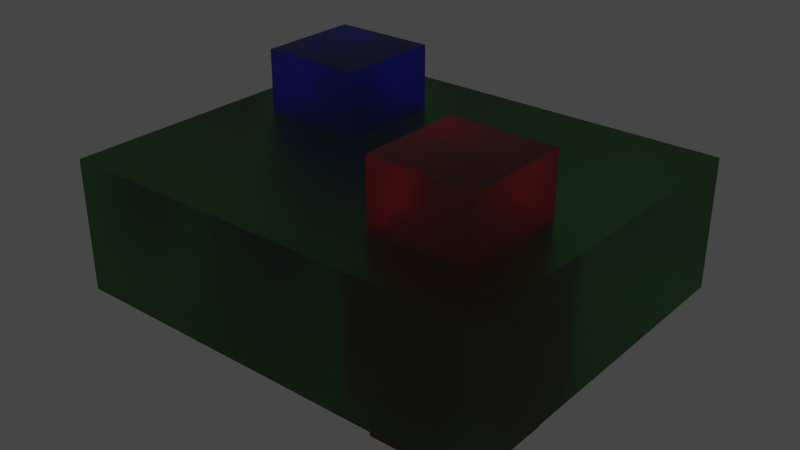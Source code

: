 # Source: SwarmerBits.blend  (saved by Blender 3.4.6; exported with 4.5.12 LTS)
import bpy
from mathutils import Matrix  # noqa: F401  (used for matrix-valued properties, if any)

bpy.ops.wm.read_factory_settings(use_empty=True)
scene = bpy.context.scene
scene.name = 'Scene'

# ---- collections
col_collection = bpy.data.collections.new('Collection'); scene.collection.children.link(col_collection)

# ---- materials (node trees are filled in below, after node groups)
mat_enemycore = bpy.data.materials.new('EnemyCore')
mat_enemycore.use_transparent_shadow = False
mat_bluething = bpy.data.materials.new('BlueThing')
mat_bluething.use_transparent_shadow = False
mat_redthing = bpy.data.materials.new('RedThing')
mat_redthing.use_transparent_shadow = False

# ---- material node trees
mat_enemycore.use_nodes = True; mat_enemycore.node_tree.nodes.clear()
_N = mat_enemycore.node_tree.nodes; _L = mat_enemycore.node_tree.links
n0 = _N.new('ShaderNodeBsdfPrincipled'); n0.name = 'Principled BSDF'; n0.location = (10, 300)
n0.distribution = 'GGX'
n0.subsurface_method = 'RANDOM_WALK_SKIN'
n0.inputs[0].default_value = (0.0204, 0.2203, 0.01635, 1.0)
n0.inputs[3].default_value = 1.45
n0.inputs[18].default_value = 1.0
n0.inputs[27].default_value = (0.0, 0.0, 0.0, 1.0)
n0.inputs[28].default_value = 1.0
n1 = _N.new('ShaderNodeOutputMaterial'); n1.name = 'Material Output'; n1.location = (300, 300)
_L.new(n0.outputs[0], n1.inputs[0])
n1.is_active_output = True
mat_bluething.use_nodes = True; mat_bluething.node_tree.nodes.clear()
_N = mat_bluething.node_tree.nodes; _L = mat_bluething.node_tree.links
n0 = _N.new('ShaderNodeBsdfPrincipled'); n0.name = 'Principled BSDF'; n0.location = (10, 300)
n0.distribution = 'GGX'
n0.subsurface_method = 'RANDOM_WALK_SKIN'
n0.inputs[0].default_value = (0.0, 0.0002148, 0.8, 1.0)
n0.inputs[3].default_value = 1.45
n0.inputs[18].default_value = 1.0
n0.inputs[27].default_value = (0.0, 0.0, 0.0, 1.0)
n0.inputs[28].default_value = 1.0
n1 = _N.new('ShaderNodeOutputMaterial'); n1.name = 'Material Output'; n1.location = (300, 300)
_L.new(n0.outputs[0], n1.inputs[0])
n1.is_active_output = True
mat_redthing.use_nodes = True; mat_redthing.node_tree.nodes.clear()
_N = mat_redthing.node_tree.nodes; _L = mat_redthing.node_tree.links
n0 = _N.new('ShaderNodeBsdfPrincipled'); n0.name = 'Principled BSDF'; n0.location = (10, 300)
n0.distribution = 'GGX'
n0.subsurface_method = 'RANDOM_WALK_SKIN'
n0.inputs[0].default_value = (0.8, 0.0, 0.01103, 1.0)
n0.inputs[3].default_value = 1.45
n0.inputs[18].default_value = 1.0
n0.inputs[27].default_value = (0.0, 0.0, 0.0, 1.0)
n0.inputs[28].default_value = 1.0
n1 = _N.new('ShaderNodeOutputMaterial'); n1.name = 'Material Output'; n1.location = (300, 300)
_L.new(n0.outputs[0], n1.inputs[0])
n1.is_active_output = True

# ---- world
world_world = bpy.data.worlds.new('World'); scene.world = world_world
world_world.use_nodes = True; world_world.node_tree.nodes.clear()
_N = world_world.node_tree.nodes; _L = world_world.node_tree.links
n0 = _N.new('ShaderNodeOutputWorld'); n0.name = 'World Output'; n0.location = (300, 300)
n1 = _N.new('ShaderNodeBackground'); n1.name = 'Background'; n1.location = (10, 300)
n1.inputs[0].default_value = (0.05088, 0.05088, 0.05088, 1.0)
_L.new(n1.outputs[0], n0.inputs[0])
n0.is_active_output = True
world_world.color = (0.05088, 0.05088, 0.05088)
world_world.use_sun_shadow = False
world_world.sun_shadow_jitter_overblur = 0.0

# ---- meshes
me_cube = bpy.data.meshes.new('Cube')
me_cube.from_pydata([(-1.0, -1.0, -1.0), (-1.0, -1.0, 1.0), (-1.0, 1.0, -1.0), (-1.0, 1.0, 1.0), (1.0, -1.0, -1.0), (1.0, -1.0, 1.0), (1.0, 1.0, -1.0), (1.0, 1.0, 1.0)], [], [(0, 1, 3, 2), (2, 3, 7, 6), (6, 7, 5, 4), (4, 5, 1, 0), (2, 6, 4, 0), (7, 3, 1, 5)])
_uv = me_cube.uv_layers.new(name='UVMap')
_uv.uv.foreach_set('vector', [0.375, 0.0, 0.625, 0.0, 0.625, 0.25, 0.375, 0.25, 0.375, 0.25, 0.625, 0.25, 0.625, 0.5, 0.375, 0.5, 0.375, 0.5, 0.625, 0.5, 0.625, 0.75, 0.375, 0.75, 0.375, 0.75, 0.625, 0.75, 0.625, 1.0, 0.375, 1.0, 0.125, 0.5, 0.375, 0.5, 0.375, 0.75, 0.125, 0.75, 0.625, 0.5, 0.875, 0.5, 0.875, 0.75, 0.625, 0.75])
me_cube.materials.append(mat_enemycore)
me_cube.update()
me_cube_001 = bpy.data.meshes.new('Cube.001')
me_cube_001.from_pydata([(-1.0, -1.0, -1.0), (-1.0, -1.0, 1.0), (-1.0, 1.0, -1.0), (-1.0, 1.0, 1.0), (1.0, -1.0, -1.0), (1.0, -1.0, 1.0), (1.0, 1.0, -1.0), (1.0, 1.0, 1.0)], [], [(0, 1, 3, 2), (2, 3, 7, 6), (6, 7, 5, 4), (4, 5, 1, 0), (2, 6, 4, 0), (7, 3, 1, 5)])
_uv = me_cube_001.uv_layers.new(name='UVMap')
_uv.uv.foreach_set('vector', [0.375, 0.0, 0.625, 0.0, 0.625, 0.25, 0.375, 0.25, 0.375, 0.25, 0.625, 0.25, 0.625, 0.5, 0.375, 0.5, 0.375, 0.5, 0.625, 0.5, 0.625, 0.75, 0.375, 0.75, 0.375, 0.75, 0.625, 0.75, 0.625, 1.0, 0.375, 1.0, 0.125, 0.5, 0.375, 0.5, 0.375, 0.75, 0.125, 0.75, 0.625, 0.5, 0.875, 0.5, 0.875, 0.75, 0.625, 0.75])
me_cube_001.materials.append(mat_bluething)
me_cube_001.update()
me_cube_002 = bpy.data.meshes.new('Cube.002')
me_cube_002.from_pydata([(-1.0, -1.0, -1.0), (-1.0, -1.0, 1.0), (-1.0, 1.0, -1.0), (-1.0, 1.0, 1.0), (1.0, -1.0, -1.0), (1.0, -1.0, 1.0), (1.0, 1.0, -1.0), (1.0, 1.0, 1.0)], [], [(0, 1, 3, 2), (2, 3, 7, 6), (6, 7, 5, 4), (4, 5, 1, 0), (2, 6, 4, 0), (7, 3, 1, 5)])
_uv = me_cube_002.uv_layers.new(name='UVMap')
_uv.uv.foreach_set('vector', [0.375, 0.0, 0.625, 0.0, 0.625, 0.25, 0.375, 0.25, 0.375, 0.25, 0.625, 0.25, 0.625, 0.5, 0.375, 0.5, 0.375, 0.5, 0.625, 0.5, 0.625, 0.75, 0.375, 0.75, 0.375, 0.75, 0.625, 0.75, 0.625, 1.0, 0.375, 1.0, 0.125, 0.5, 0.375, 0.5, 0.375, 0.75, 0.125, 0.75, 0.625, 0.5, 0.875, 0.5, 0.875, 0.75, 0.625, 0.75])
me_cube_002.materials.append(mat_redthing)
me_cube_002.update()

# ---- objects
ob_cube = bpy.data.objects.new('Cube', me_cube)
ob_cube_001 = bpy.data.objects.new('Cube.001', me_cube_001)
ob_cube_002 = bpy.data.objects.new('Cube.002', me_cube_002)

# ---- transforms, parenting, visibility, modifiers, constraints
ob_cube.location = (0.0, 0.0, 0.0)
ob_cube.scale = (0.248, 0.2087, 0.07579)
ob_cube_001.location = (-0.1282, 0.06605, 0.0)
ob_cube_001.scale = (0.05955, 0.05955, 0.1498)
ob_cube_002.location = (0.1388, -0.0818, 0.0)
ob_cube_002.scale = (0.05955, 0.05955, 0.1498)

# ---- collection membership
col_collection.objects.link(ob_cube)
col_collection.objects.link(ob_cube_001)
col_collection.objects.link(ob_cube_002)

# ---- scene / render settings (as saved in the file)
scene.frame_start = 1; scene.frame_end = 250; scene.frame_set(1)
scene.render.engine = 'BLENDER_EEVEE_NEXT'
scene.cycles.sampling_pattern = 'TABULATED_SOBOL'
scene.cycles.use_light_tree = False
scene.view_settings.view_transform = 'Filmic'
bpy.context.view_layer.update()

# ---- added for rendering (the .blend has no active camera and no usable light): camera, sun
cam_auto = bpy.data.cameras.new('AutoCamera')
cam_auto.lens = 50.0
cam_auto.sensor_width = 36.0
cam_auto.clip_end = 1000.0
ob_auto_camera = bpy.data.objects.new('AutoCamera', cam_auto)
scene.collection.objects.link(ob_auto_camera)
ob_auto_camera.location = (0.660713, -0.792855, 0.52857)
ob_auto_camera.rotation_euler = (1.09748, -7.21219e-08, 0.694738)
scene.camera = ob_auto_camera
light_auto_sun = bpy.data.lights.new('AutoSun', 'SUN')
light_auto_sun.energy = 3.0
light_auto_sun.angle = 0.0523599
ob_auto_sun = bpy.data.objects.new('AutoSun', light_auto_sun)
scene.collection.objects.link(ob_auto_sun)
ob_auto_sun.rotation_euler = (0.872665, 0.174533, 0.523599)
bpy.context.view_layer.update()
